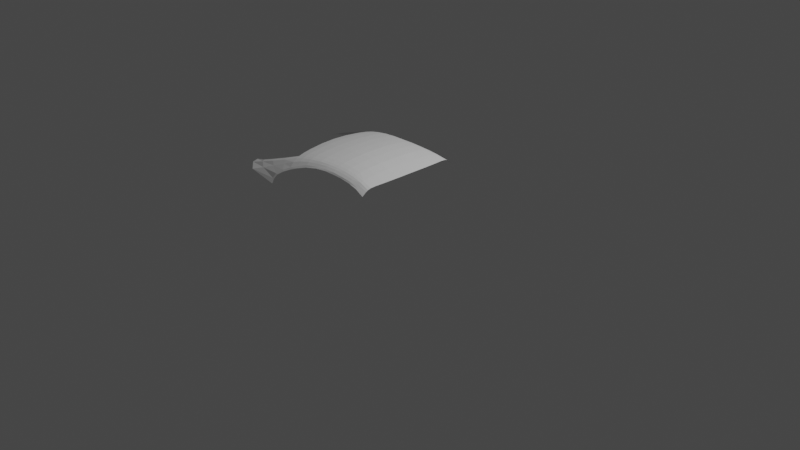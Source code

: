 # Source: Celica.blend  (saved by Blender 4.0.36; exported with 4.5.12 LTS)
import bpy
from mathutils import Matrix  # noqa: F401  (used for matrix-valued properties, if any)

bpy.ops.wm.read_factory_settings(use_empty=True)
scene = bpy.context.scene
scene.name = 'Scene'

# ---- collections
col_collection = bpy.data.collections.new('Collection'); scene.collection.children.link(col_collection)
col_physicalref = bpy.data.collections.new('PhysicalRef'); col_collection.children.link(col_physicalref)
col_bgref = bpy.data.collections.new('BgRef'); col_collection.children.link(col_bgref)
col_other = bpy.data.collections.new('Other'); col_collection.children.link(col_other)
col_car = bpy.data.collections.new('Car'); col_collection.children.link(col_car)

# ---- world
world_world = bpy.data.worlds.new('World'); scene.world = world_world
world_world.use_nodes = True; world_world.node_tree.nodes.clear()
_N = world_world.node_tree.nodes; _L = world_world.node_tree.links
n0 = _N.new('ShaderNodeOutputWorld'); n0.name = 'World Output'; n0.location = (300, 300)
n1 = _N.new('ShaderNodeBackground'); n1.name = 'Background'; n1.location = (10, 300)
n1.inputs[0].default_value = (0.05088, 0.05088, 0.05088, 1.0)
_L.new(n1.outputs[0], n0.inputs[0])
n0.is_active_output = True
world_world.color = (0.05088, 0.05088, 0.05088)
world_world.use_sun_shadow = False
world_world.sun_shadow_jitter_overblur = 0.0

# ---- cameras
cam_camera = bpy.data.cameras.new('Camera')
cam_camera.clip_end = 100.0
cam_camera.ortho_scale = 7.314

# ---- lights
light_light = bpy.data.lights.new('Light', 'POINT')
light_light.transmission_factor = 0.0
light_light.use_soft_falloff = False
light_light.energy = 1000.0
light_light.shadow_soft_size = 0.1
light_light.shadow_maximum_resolution = 0.006
light_light.use_absolute_resolution = True

# ---- meshes
me_plane = bpy.data.meshes.new('Plane')
me_plane.from_pydata([(-0.8063, -1.037, 0.5455), (0.8744, -1.072, 0.5304), (-0.8268, 0.0, 0.5994), (0.9538, 0.0, 0.5688), (-0.3709, -0.9969, 0.584), (0.0437, -0.9808, 0.5927), (0.4708, -1.005, 0.5793), (0.4776, 0.0, 0.6267), (0.04669, 0.0, 0.6447), (-0.3744, 0.0, 0.6325), (-0.6093, 0.0, 0.6187), (-0.6043, -1.019, 0.5675), (-0.1607, -0.9848, 0.5901), (-0.1648, 0.0, 0.6402), (0.2494, -0.9874, 0.5901), (0.2572, 0.0, 0.6387), (0.6674, -1.034, 0.5616), (0.6852, 0.0, 0.6048), (0.9156, -0.6948, 0.5557), (0.946, -0.3474, 0.5654), (-0.3721, -0.6423, 0.6165), (-0.3733, -0.3212, 0.6301), (0.04476, -0.6319, 0.6296), (0.04572, -0.3159, 0.6428), (0.4732, -0.6475, 0.612), (0.4754, -0.3237, 0.6251), (-0.6061, -0.6563, 0.6016), (-0.6077, -0.3281, 0.6158), (-0.1621, -0.6345, 0.6251), (-0.1635, -0.3172, 0.6383), (0.2522, -0.6361, 0.6245), (0.2547, -0.3181, 0.6372), (0.6738, -0.6664, 0.592), (0.6795, -0.3332, 0.6015), (-0.8282, -0.334, 0.5956), (-0.8201, -0.6681, 0.5805), (-0.8148, -0.8587, 0.5678), (0.8864, -0.8927, 0.5472), (-0.3715, -0.8256, 0.6057), (0.04421, -0.8122, 0.6162), (0.4719, -0.8323, 0.6011), (-0.6051, -0.8436, 0.59), (-0.1614, -0.8155, 0.6129), (0.2507, -0.8177, 0.6126), (0.6705, -0.8566, 0.5797), (-0.774, -1.222, 0.4674), (0.8636, -1.203, 0.479), (-0.3693, -1.128, 0.5282), (0.0437, -1.109, 0.541), (0.4708, -1.128, 0.5293), (-0.5977, -1.168, 0.5008), (-0.1574, -1.112, 0.5402), (0.251, -1.111, 0.5384), (0.6642, -1.156, 0.5108), (-0.9509, -1.062, 0.523), (-1.013, 0.0, 0.5769), (-1.003, -0.334, 0.5731), (-0.9894, -0.6681, 0.558), (-0.9767, -0.8587, 0.5453), (-0.9146, -1.269, 0.4342), (0.04465, -1.085, 0.5589), (0.2504, -1.092, 0.5538), (0.4708, -1.105, 0.5447), (-0.6002, -1.136, 0.5228), (-0.3685, -1.099, 0.5429), (0.6653, -1.128, 0.5233), (-0.1585, -1.085, 0.5553), (-0.7822, -1.188, 0.4886), (0.8673, -1.166, 0.4957), (-0.926, -1.245, 0.453), (-0.8093, -0.9736, 0.5558), (0.8771, -1.008, 0.5409), (-0.3711, -0.936, 0.5941), (0.04388, -0.9209, 0.6034), (0.4712, -0.9436, 0.5894), (-0.6046, -0.9564, 0.5779), (-0.1609, -0.9246, 0.6006), (0.2498, -0.927, 0.6005), (0.6685, -0.9711, 0.5711), (-0.9618, -0.9825, 0.5333), (-2.12, -1.153, 0.2794), (-1.193, -1.494, 0.2615), (-1.237, -1.491, 0.2615), (-2.161, -0.9981, 0.2824), (0.25, -1.038, 0.5748), (0.4708, -1.053, 0.565), (-0.3694, -1.049, 0.5657), (0.6661, -1.078, 0.545), (-0.1593, -1.033, 0.5757), (0.8699, -1.116, 0.5161), (0.04429, -1.032, 0.579), (-0.6016, -1.081, 0.5488), (-0.7936, -1.117, 0.5245), (-0.9379, -1.157, 0.4969), (-1.895, -1.369, 0.2724), (-1.217, -1.127, 0.4674), (-1.51, -1.167, 0.4065), (-1.802, -1.176, 0.3457), (-1.237, -1.433, 0.3033), (-1.202, -1.378, 0.3547), (-1.075, -1.307, 0.4091), (-1.199, -1.441, 0.3029), (-1.159, -1.385, 0.3496), (-1.044, -1.324, 0.3967), (-1.235, -1.058, 0.4761), (-1.535, -1.097, 0.4133), (-1.835, -1.111, 0.3506), (-1.156, -1.206, 0.4446), (-1.395, -1.259, 0.3872), (-1.635, -1.312, 0.3298)], [], [(33, 19, 3, 17), (27, 21, 9, 10), (29, 23, 8, 13), (31, 25, 7, 15), (34, 27, 10, 2), (21, 29, 13, 9), (23, 31, 15, 8), (25, 33, 17, 7), (77, 43, 39, 73), (76, 42, 38, 72), (75, 41, 36, 70), (74, 40, 43, 77), (73, 39, 42, 76), (72, 38, 41, 75), (71, 37, 44, 78), (40, 44, 32, 24), (24, 32, 33, 25), (39, 43, 30, 22), (22, 30, 31, 23), (38, 42, 28, 20), (20, 28, 29, 21), (36, 41, 26, 35), (35, 26, 27, 34), (43, 40, 24, 30), (30, 24, 25, 31), (42, 39, 22, 28), (28, 22, 23, 29), (41, 38, 20, 26), (26, 20, 21, 27), (44, 37, 18, 32), (32, 18, 19, 33), (78, 44, 40, 74), (61, 60, 48, 52), (62, 61, 52, 49), (64, 63, 50, 47), (65, 62, 49, 53), (66, 64, 47, 51), (60, 66, 51, 48), (63, 67, 45, 50), (68, 65, 53, 46), (34, 2, 55, 56), (36, 35, 57, 58), (70, 36, 58, 79), (35, 34, 56, 57), (92, 0, 54, 93), (45, 67, 69, 59), (89, 87, 65, 68), (91, 92, 67, 63), (90, 88, 66, 60), (88, 86, 64, 66), (87, 85, 62, 65), (86, 91, 63, 64), (85, 84, 61, 62), (84, 90, 60, 61), (0, 70, 79, 54), (16, 78, 74, 6), (1, 71, 78, 16), (4, 72, 75, 11), (5, 73, 76, 12), (6, 74, 77, 14), (11, 75, 70, 0), (12, 76, 72, 4), (14, 77, 73, 5), (109, 97, 80, 94), (101, 98, 82, 81), (97, 106, 83, 80), (98, 109, 94, 82), (14, 5, 90, 84), (6, 14, 84, 85), (4, 11, 91, 86), (16, 6, 85, 87), (12, 4, 86, 88), (5, 12, 88, 90), (11, 0, 92, 91), (1, 16, 87, 89), (67, 92, 93, 69), (69, 93, 107, 100), (100, 107, 108, 99), (99, 108, 109, 98), (54, 79, 104, 95), (95, 104, 105, 96), (96, 105, 106, 97), (59, 69, 100, 103), (103, 100, 99, 102), (102, 99, 98, 101), (93, 54, 95, 107), (107, 95, 96, 108), (108, 96, 97, 109)])
_uv = me_plane.uv_layers.new(name='UVMap')
_uv.uv.foreach_set('vector', [0.8817, 0.6779, 1.0, 0.6779, 1.0, 1.0, 0.8817, 1.0, 0.1171, 0.6779, 0.25, 0.6779, 0.25, 1.0, 0.1171, 1.0, 0.375, 0.6779, 0.5, 0.6779, 0.5, 1.0, 0.375, 1.0, 0.625, 0.6779, 0.75, 0.6779, 0.75, 1.0, 0.625, 1.0, 0.0, 0.6779, 0.1171, 0.6779, 0.1171, 1.0, 0.0, 1.0, 0.25, 0.6779, 0.375, 0.6779, 0.375, 1.0, 0.25, 1.0, 0.5, 0.6779, 0.625, 0.6779, 0.625, 1.0, 0.5, 1.0, 0.75, 0.6779, 0.8817, 0.6779, 0.8817, 1.0, 0.75, 1.0, 0.625, 0.06111, 0.625, 0.1719, 0.5, 0.1719, 0.5, 0.06111, 0.375, 0.06111, 0.375, 0.1719, 0.25, 0.1719, 0.25, 0.06111, 0.1171, 0.06111, 0.1171, 0.1719, 0.0, 0.1719, 0.0, 0.06111, 0.75, 0.06111, 0.75, 0.1719, 0.625, 0.1719, 0.625, 0.06111, 0.5, 0.06111, 0.5, 0.1719, 0.375, 0.1719, 0.375, 0.06111, 0.25, 0.06111, 0.25, 0.1719, 0.1171, 0.1719, 0.1171, 0.06111, 1.0, 0.06111, 1.0, 0.1719, 0.8817, 0.1719, 0.8817, 0.06111, 0.75, 0.1719, 0.8817, 0.1719, 0.8817, 0.3557, 0.75, 0.3557, 0.75, 0.3557, 0.8817, 0.3557, 0.8817, 0.6779, 0.75, 0.6779, 0.5, 0.1719, 0.625, 0.1719, 0.625, 0.3557, 0.5, 0.3557, 0.5, 0.3557, 0.625, 0.3557, 0.625, 0.6779, 0.5, 0.6779, 0.25, 0.1719, 0.375, 0.1719, 0.375, 0.3557, 0.25, 0.3557, 0.25, 0.3557, 0.375, 0.3557, 0.375, 0.6779, 0.25, 0.6779, 0.0, 0.1719, 0.1171, 0.1719, 0.1171, 0.3557, 0.0, 0.3557, 0.0, 0.3557, 0.1171, 0.3557, 0.1171, 0.6779, 0.0, 0.6779, 0.625, 0.1719, 0.75, 0.1719, 0.75, 0.3557, 0.625, 0.3557, 0.625, 0.3557, 0.75, 0.3557, 0.75, 0.6779, 0.625, 0.6779, 0.375, 0.1719, 0.5, 0.1719, 0.5, 0.3557, 0.375, 0.3557, 0.375, 0.3557, 0.5, 0.3557, 0.5, 0.6779, 0.375, 0.6779, 0.1171, 0.1719, 0.25, 0.1719, 0.25, 0.3557, 0.1171, 0.3557, 0.1171, 0.3557, 0.25, 0.3557, 0.25, 0.6779, 0.1171, 0.6779, 0.8817, 0.1719, 1.0, 0.1719, 1.0, 0.3557, 0.8817, 0.3557, 0.8817, 0.3557, 1.0, 0.3557, 1.0, 0.6779, 0.8817, 0.6779, 0.8817, 0.06111, 0.8817, 0.1719, 0.75, 0.1719, 0.75, 0.06111, 0.625, 0.0, 0.5, 0.0, 0.5, 0.0, 0.625, 0.0, 0.75, 0.0, 0.625, 0.0, 0.625, 0.0, 0.75, 0.0, 0.25, 0.0, 0.1171, 0.0, 0.1171, 0.0, 0.25, 0.0, 0.8817, 0.0, 0.75, 0.0, 0.75, 0.0, 0.8817, 0.0, 0.375, 0.0, 0.25, 0.0, 0.25, 0.0, 0.375, 0.0, 0.5, 0.0, 0.375, 0.0, 0.375, 0.0, 0.5, 0.0, 0.1171, 0.0, 0.0, 0.0, 0.0, 0.0, 0.1171, 0.0, 1.0, 0.0, 0.8817, 0.0, 0.8817, 0.0, 1.0, 0.0, 0.0, 0.6779, 0.0, 1.0, 0.0, 1.0, 0.0, 0.6779, 0.0, 0.1719, 0.0, 0.3557, 0.0, 0.3557, 0.0, 0.1719, 0.0, 0.06111, 0.0, 0.1719, 0.0, 0.1719, 0.0, 0.06111, 0.0, 0.3557, 0.0, 0.6779, 0.0, 0.6779, 0.0, 0.3557, 0.0, 0.0, 0.0, 0.0, 0.0, 0.0, 0.0, 0.0, 0.0, 0.0, 0.0, 0.0, 0.0, 0.0, 0.0, 0.0, 1.0, 0.0, 0.8817, 0.0, 0.8817, 0.0, 1.0, 0.0, 0.1171, 0.0, 0.0, 0.0, 0.0, 0.0, 0.1171, 0.0, 0.5, 0.0, 0.375, 0.0, 0.375, 0.0, 0.5, 0.0, 0.375, 0.0, 0.25, 0.0, 0.25, 0.0, 0.375, 0.0, 0.8817, 0.0, 0.75, 0.0, 0.75, 0.0, 0.8817, 0.0, 0.25, 0.0, 0.1171, 0.0, 0.1171, 0.0, 0.25, 0.0, 0.75, 0.0, 0.625, 0.0, 0.625, 0.0, 0.75, 0.0, 0.625, 0.0, 0.5, 0.0, 0.5, 0.0, 0.625, 0.0, 0.0, 0.0, 0.0, 0.06111, 0.0, 0.06111, 0.0, 0.0, 0.8817, 0.0, 0.8817, 0.06111, 0.75, 0.06111, 0.75, 0.0, 1.0, 0.0, 1.0, 0.06111, 0.8817, 0.06111, 0.8817, 0.0, 0.25, 0.0, 0.25, 0.06111, 0.1171, 0.06111, 0.1171, 0.0, 0.5, 0.0, 0.5, 0.06111, 0.375, 0.06111, 0.375, 0.0, 0.75, 0.0, 0.75, 0.06111, 0.625, 0.06111, 0.625, 0.0, 0.1171, 0.0, 0.1171, 0.06111, 0.0, 0.06111, 0.0, 0.0, 0.375, 0.0, 0.375, 0.06111, 0.25, 0.06111, 0.25, 0.0, 0.625, 0.0, 0.625, 0.06111, 0.5, 0.06111, 0.5, 0.0, 0.0, 0.0, 0.0, 0.0, 0.0, 0.0, 0.0, 0.0, 0.0, 0.0, 0.0, 0.0, 0.0, 0.0, 0.0, 0.0, 0.0, 0.0, 0.0, 0.06111, 0.0, 0.06111, 0.0, 0.0, 0.0, 0.0, 0.0, 0.0, 0.0, 0.0, 0.0, 0.0, 0.625, 0.0, 0.5, 0.0, 0.5, 0.0, 0.625, 0.0, 0.75, 0.0, 0.625, 0.0, 0.625, 0.0, 0.75, 0.0, 0.25, 0.0, 0.1171, 0.0, 0.1171, 0.0, 0.25, 0.0, 0.8817, 0.0, 0.75, 0.0, 0.75, 0.0, 0.8817, 0.0, 0.375, 0.0, 0.25, 0.0, 0.25, 0.0, 0.375, 0.0, 0.5, 0.0, 0.375, 0.0, 0.375, 0.0, 0.5, 0.0, 0.1171, 0.0, 0.0, 0.0, 0.0, 0.0, 0.1171, 0.0, 1.0, 0.0, 0.8817, 0.0, 0.8817, 0.0, 1.0, 0.0, 0.0, 0.0, 0.0, 0.0, 0.0, 0.0, 0.0, 0.0, 0.0, 0.0, 0.0, 0.0, 0.0, 0.0, 0.0, 0.0, 0.0, 0.0, 0.0, 0.0, 0.0, 0.0, 0.0, 0.0, 0.0, 0.0, 0.0, 0.0, 0.0, 0.0, 0.0, 0.0, 0.0, 0.0, 0.0, 0.06111, 0.0, 0.06111, 0.0, 0.0, 0.0, 0.0, 0.0, 0.06111, 0.0, 0.06111, 0.0, 0.0, 0.0, 0.0, 0.0, 0.06111, 0.0, 0.06111, 0.0, 0.0, 0.0, 0.0, 0.0, 0.0, 0.0, 0.0, 0.0, 0.0, 0.0, 0.0, 0.0, 0.0, 0.0, 0.0, 0.0, 0.0, 0.0, 0.0, 0.0, 0.0, 0.0, 0.0, 0.0, 0.0, 0.0, 0.0, 0.0, 0.0, 0.0, 0.0, 0.0, 0.0, 0.0, 0.0, 0.0, 0.0, 0.0, 0.0, 0.0, 0.0, 0.0, 0.0, 0.0, 0.0, 0.0, 0.0, 0.0, 0.0])
me_plane.update()

# ---- objects
ob_rsideref = bpy.data.objects.new('RsideRef', None)
ob_lsideref = bpy.data.objects.new('LSideRef', None)
ob_frontref = bpy.data.objects.new('FrontRef', None)
ob_backref = bpy.data.objects.new('BackRef', None)
ob_topref = bpy.data.objects.new('TopRef', None)
ob_backrefbg = bpy.data.objects.new('BackRefBg', None)
ob_frontrefbg = bpy.data.objects.new('FrontRefBg', None)
ob_lsiderefbg = bpy.data.objects.new('LSideRefBg', None)
ob_rsiderefbg = bpy.data.objects.new('RSideRefBg', None)
ob_toprefbg = bpy.data.objects.new('TopRefBg', None)
ob_camera = bpy.data.objects.new('Camera', cam_camera)
ob_light = bpy.data.objects.new('Light', light_light)
ob_plane = bpy.data.objects.new('Plane', me_plane)

# ---- transforms, parenting, visibility, modifiers, constraints
ob_rsideref.location = (0.0, 2.0, 0.0)
ob_rsideref.rotation_euler = (1.571, -0.0, -0.0)
ob_rsideref.empty_display_type = 'IMAGE'
ob_rsideref.empty_display_size = 4.42
ob_lsideref.location = (0.0, -2.0, 0.0)
ob_lsideref.rotation_euler = (1.571, 0.0, 3.142)
ob_lsideref.empty_display_type = 'IMAGE'
ob_lsideref.empty_display_size = 4.42
ob_frontref.location = (-3.0, 0.0, 0.0)
ob_frontref.rotation_euler = (1.571, -0.0, 1.571)
ob_frontref.empty_display_type = 'IMAGE'
ob_frontref.empty_display_size = 1.95
ob_backref.location = (3.0, 0.0, 0.0)
ob_backref.rotation_euler = (1.571, -0.0, -1.571)
ob_backref.empty_display_type = 'IMAGE'
ob_backref.empty_display_size = 1.95
ob_topref.location = (0.0, 0.0, -3.0)
ob_topref.rotation_euler = (0.0, -0.0, 3.142)
ob_topref.empty_display_type = 'IMAGE'
ob_topref.empty_display_size = 4.42
ob_backrefbg.location = (3.0, 0.0, 0.0)
ob_backrefbg.rotation_euler = (1.571, -0.0, -1.571)
ob_backrefbg.empty_display_type = 'IMAGE'
ob_backrefbg.empty_display_size = 1.95
ob_backrefbg.empty_image_depth = 'BACK'
ob_backrefbg.show_empty_image_perspective = False
ob_backrefbg.empty_image_side = 'FRONT'
ob_frontrefbg.location = (-3.0, 0.0, 0.0)
ob_frontrefbg.rotation_euler = (1.571, -0.0, 1.571)
ob_frontrefbg.empty_display_type = 'IMAGE'
ob_frontrefbg.empty_display_size = 1.95
ob_frontrefbg.empty_image_depth = 'BACK'
ob_frontrefbg.show_empty_image_perspective = False
ob_frontrefbg.empty_image_side = 'FRONT'
ob_lsiderefbg.location = (0.0, -2.0, 0.0)
ob_lsiderefbg.rotation_euler = (1.571, 0.0, 3.142)
ob_lsiderefbg.empty_display_type = 'IMAGE'
ob_lsiderefbg.empty_display_size = 4.42
ob_lsiderefbg.empty_image_depth = 'BACK'
ob_lsiderefbg.show_empty_image_perspective = False
ob_lsiderefbg.empty_image_side = 'FRONT'
ob_rsiderefbg.location = (0.0, 2.0, 0.0)
ob_rsiderefbg.rotation_euler = (1.571, -0.0, -0.0)
ob_rsiderefbg.empty_display_type = 'IMAGE'
ob_rsiderefbg.empty_display_size = 4.42
ob_rsiderefbg.empty_image_depth = 'BACK'
ob_rsiderefbg.show_empty_image_perspective = False
ob_rsiderefbg.empty_image_side = 'FRONT'
ob_toprefbg.location = (0.0, 0.0, -1.5)
ob_toprefbg.rotation_euler = (0.0, -0.0, 3.142)
ob_toprefbg.empty_display_type = 'IMAGE'
ob_toprefbg.empty_display_size = 4.42
ob_toprefbg.empty_image_depth = 'BACK'
ob_toprefbg.show_empty_image_perspective = False
ob_toprefbg.empty_image_side = 'FRONT'
ob_camera.location = (7.359, -6.926, 4.958)
ob_camera.rotation_euler = (1.109, 0.0, 0.8149)
ob_camera.lock_rotations_4d = False
ob_camera.empty_display_type = 'ARROWS'
ob_camera.color = (0.0, 0.0, 0.0, 0.0)
ob_camera.display_type = 'WIRE'
ob_camera.lineart.crease_threshold = 0.0
ob_light.location = (4.076, 1.005, 5.904)
ob_light.rotation_euler = (0.6503, 0.05522, 1.866)
ob_light.lock_rotations_4d = False
ob_light.empty_display_type = 'ARROWS'
ob_light.color = (0.0, 0.0, 0.0, 0.0)
ob_light.lineart.crease_threshold = 0.0
ob_plane.location = (-0.39, 0.0, 0.0)
ob_plane.scale = (0.6, 0.5, 1.0)
_m = ob_plane.modifiers.new('Mirror', 'MIRROR')
_m.use_axis = (False, True, False)
_m.use_clip = True

# ---- collection membership
col_physicalref.objects.link(ob_rsideref)
col_physicalref.objects.link(ob_lsideref)
col_physicalref.objects.link(ob_frontref)
col_physicalref.objects.link(ob_backref)
col_physicalref.objects.link(ob_topref)
col_bgref.objects.link(ob_backrefbg)
col_bgref.objects.link(ob_frontrefbg)
col_bgref.objects.link(ob_lsiderefbg)
col_bgref.objects.link(ob_rsiderefbg)
col_bgref.objects.link(ob_toprefbg)
col_other.objects.link(ob_camera)
col_other.objects.link(ob_light)
col_car.objects.link(ob_plane)

# ---- scene / render settings (as saved in the file)
scene.camera = ob_camera
scene.frame_start = 1; scene.frame_end = 250; scene.frame_set(1)
scene.render.engine = 'BLENDER_EEVEE_NEXT'
scene.cycles.sampling_pattern = 'TABULATED_SOBOL'
scene.cycles.use_light_tree = False
scene.view_settings.view_transform = 'Filmic'
bpy.context.view_layer.update()

